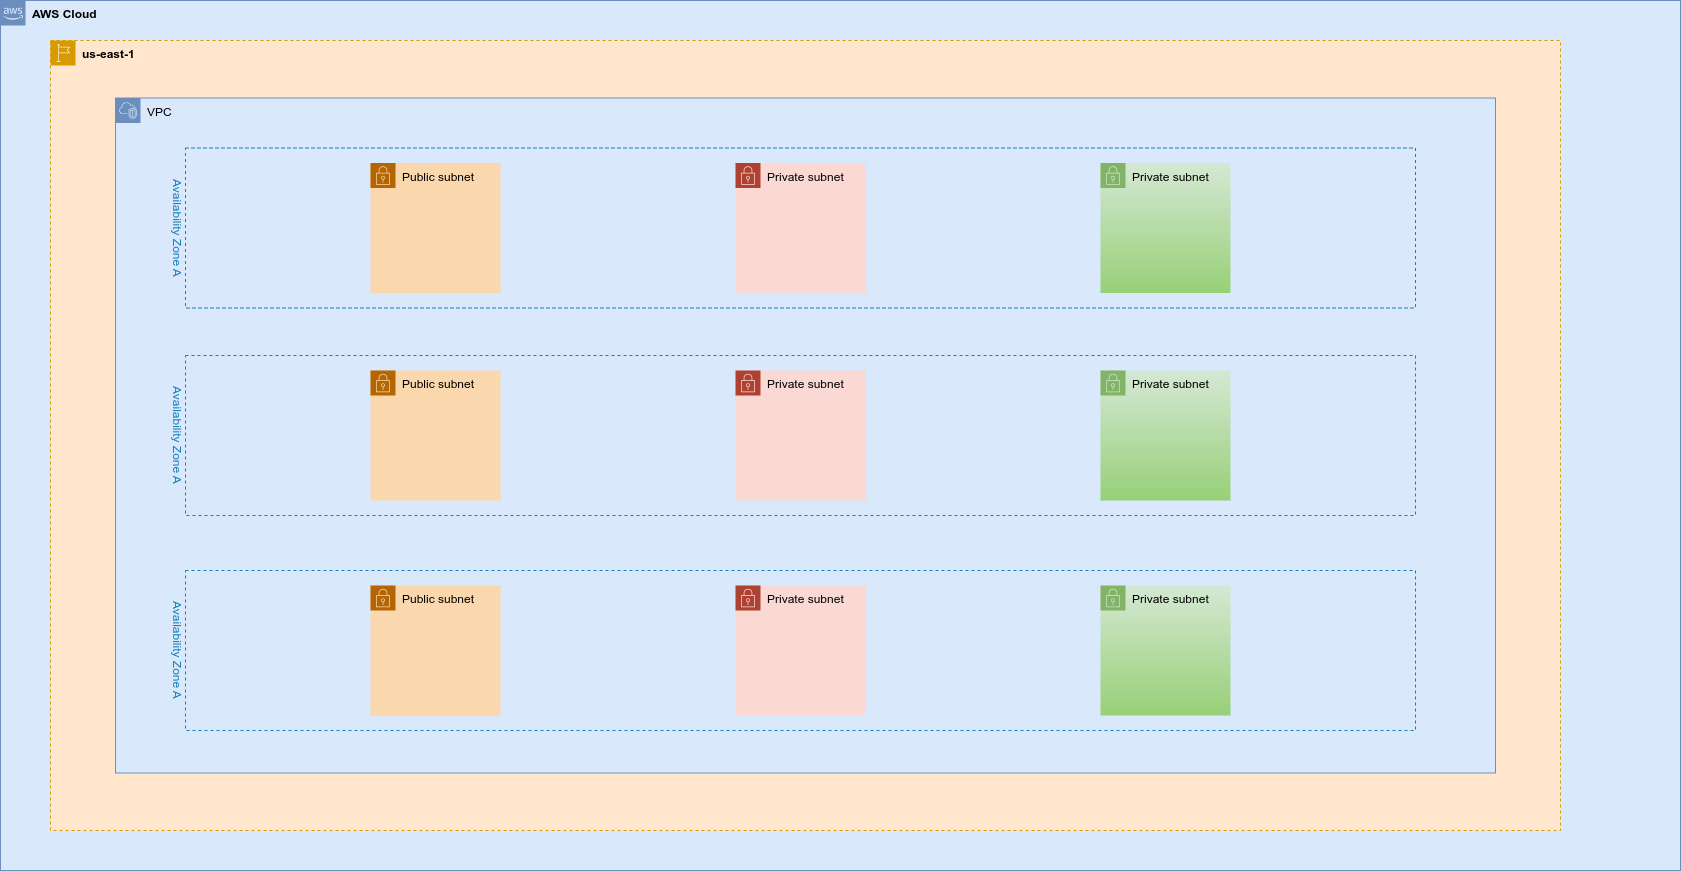

The diagram above was exported from draw.io. Its source (the exported page's mxGraphModel, read from the mxfile embedded in the PNG):
<mxGraphModel dx="1489" dy="2160" grid="1" gridSize="10" guides="1" tooltips="1" connect="1" arrows="1" fold="1" page="1" pageScale="1" pageWidth="850" pageHeight="1100" math="0" shadow="0">
  <root>
    <mxCell id="0" />
    <mxCell id="1" parent="0" />
    <mxCell id="17" value="&lt;b&gt;AWS Cloud&lt;/b&gt;" style="points=[[0,0],[0.25,0],[0.5,0],[0.75,0],[1,0],[1,0.25],[1,0.5],[1,0.75],[1,1],[0.75,1],[0.5,1],[0.25,1],[0,1],[0,0.75],[0,0.5],[0,0.25]];outlineConnect=0;html=1;whiteSpace=wrap;fontSize=12;fontStyle=0;container=1;pointerEvents=0;collapsible=0;recursiveResize=0;shape=mxgraph.aws4.group;grIcon=mxgraph.aws4.group_aws_cloud_alt;strokeColor=#6c8ebf;fillColor=#dae8fc;verticalAlign=top;align=left;spacingLeft=30;dashed=0;" parent="1" vertex="1">
      <mxGeometry x="110" y="-40" width="1680" height="870" as="geometry" />
    </mxCell>
    <mxCell id="67" value="&lt;b&gt;us-east-1&lt;/b&gt;" style="points=[[0,0],[0.25,0],[0.5,0],[0.75,0],[1,0],[1,0.25],[1,0.5],[1,0.75],[1,1],[0.75,1],[0.5,1],[0.25,1],[0,1],[0,0.75],[0,0.5],[0,0.25]];outlineConnect=0;html=1;whiteSpace=wrap;fontSize=12;fontStyle=0;container=1;pointerEvents=0;collapsible=0;recursiveResize=0;shape=mxgraph.aws4.group;grIcon=mxgraph.aws4.group_region;strokeColor=#d79b00;fillColor=#ffe6cc;verticalAlign=top;align=left;spacingLeft=30;dashed=1;" parent="17" vertex="1">
      <mxGeometry x="50" y="40" width="1510" height="790" as="geometry" />
    </mxCell>
    <mxCell id="75" value="VPC" style="points=[[0,0],[0.25,0],[0.5,0],[0.75,0],[1,0],[1,0.25],[1,0.5],[1,0.75],[1,1],[0.75,1],[0.5,1],[0.25,1],[0,1],[0,0.75],[0,0.5],[0,0.25]];outlineConnect=0;html=1;whiteSpace=wrap;fontSize=12;fontStyle=0;container=1;pointerEvents=0;collapsible=0;recursiveResize=0;shape=mxgraph.aws4.group;grIcon=mxgraph.aws4.group_vpc2;strokeColor=#6c8ebf;fillColor=#dae8fc;verticalAlign=top;align=left;spacingLeft=30;dashed=0;" vertex="1" parent="67">
      <mxGeometry x="65" y="57.5" width="1380" height="675" as="geometry" />
    </mxCell>
    <mxCell id="77" value="&lt;span style=&quot;color: rgb(20, 126, 186);&quot;&gt;Availability Zone A&lt;/span&gt;" style="fillColor=none;strokeColor=#147EBA;dashed=1;verticalAlign=middle;fontStyle=0;fontColor=#147EBA;whiteSpace=wrap;html=1;labelPosition=left;verticalLabelPosition=middle;align=right;textDirection=vertical-lr;" vertex="1" parent="75">
      <mxGeometry x="70" y="50" width="1230" height="160" as="geometry" />
    </mxCell>
    <mxCell id="87" value="Private subnet" style="points=[[0,0],[0.25,0],[0.5,0],[0.75,0],[1,0],[1,0.25],[1,0.5],[1,0.75],[1,1],[0.75,1],[0.5,1],[0.25,1],[0,1],[0,0.75],[0,0.5],[0,0.25]];outlineConnect=0;html=1;whiteSpace=wrap;fontSize=12;fontStyle=0;container=1;pointerEvents=0;collapsible=0;recursiveResize=0;shape=mxgraph.aws4.group;grIcon=mxgraph.aws4.group_security_group;grStroke=0;strokeColor=#ae4132;fillColor=#fad9d5;verticalAlign=top;align=left;spacingLeft=30;dashed=0;" vertex="1" parent="75">
      <mxGeometry x="620" y="65" width="130" height="130" as="geometry" />
    </mxCell>
    <mxCell id="89" value="Private subnet" style="points=[[0,0],[0.25,0],[0.5,0],[0.75,0],[1,0],[1,0.25],[1,0.5],[1,0.75],[1,1],[0.75,1],[0.5,1],[0.25,1],[0,1],[0,0.75],[0,0.5],[0,0.25]];outlineConnect=0;html=1;whiteSpace=wrap;fontSize=12;fontStyle=0;container=1;pointerEvents=0;collapsible=0;recursiveResize=0;shape=mxgraph.aws4.group;grIcon=mxgraph.aws4.group_security_group;grStroke=0;strokeColor=#82b366;fillColor=#d5e8d4;verticalAlign=top;align=left;spacingLeft=30;dashed=0;gradientColor=#97d077;" vertex="1" parent="75">
      <mxGeometry x="985" y="65" width="130" height="130" as="geometry" />
    </mxCell>
    <mxCell id="90" value="Public subnet" style="points=[[0,0],[0.25,0],[0.5,0],[0.75,0],[1,0],[1,0.25],[1,0.5],[1,0.75],[1,1],[0.75,1],[0.5,1],[0.25,1],[0,1],[0,0.75],[0,0.5],[0,0.25]];outlineConnect=0;html=1;whiteSpace=wrap;fontSize=12;fontStyle=0;container=1;pointerEvents=0;collapsible=0;recursiveResize=0;shape=mxgraph.aws4.group;grIcon=mxgraph.aws4.group_security_group;grStroke=0;strokeColor=#b46504;fillColor=#fad7ac;verticalAlign=top;align=left;spacingLeft=30;dashed=0;" vertex="1" parent="75">
      <mxGeometry x="255" y="65" width="130" height="130" as="geometry" />
    </mxCell>
    <mxCell id="91" value="&lt;span style=&quot;color: rgb(20, 126, 186);&quot;&gt;Availability Zone A&lt;/span&gt;" style="fillColor=none;strokeColor=#147EBA;dashed=1;verticalAlign=middle;fontStyle=0;fontColor=#147EBA;whiteSpace=wrap;html=1;labelPosition=left;verticalLabelPosition=middle;align=right;textDirection=vertical-lr;" vertex="1" parent="75">
      <mxGeometry x="70" y="257.5" width="1230" height="160" as="geometry" />
    </mxCell>
    <mxCell id="92" value="Private subnet" style="points=[[0,0],[0.25,0],[0.5,0],[0.75,0],[1,0],[1,0.25],[1,0.5],[1,0.75],[1,1],[0.75,1],[0.5,1],[0.25,1],[0,1],[0,0.75],[0,0.5],[0,0.25]];outlineConnect=0;html=1;whiteSpace=wrap;fontSize=12;fontStyle=0;container=1;pointerEvents=0;collapsible=0;recursiveResize=0;shape=mxgraph.aws4.group;grIcon=mxgraph.aws4.group_security_group;grStroke=0;strokeColor=#ae4132;fillColor=#fad9d5;verticalAlign=top;align=left;spacingLeft=30;dashed=0;" vertex="1" parent="75">
      <mxGeometry x="620" y="272.5" width="130" height="130" as="geometry" />
    </mxCell>
    <mxCell id="93" value="Private subnet" style="points=[[0,0],[0.25,0],[0.5,0],[0.75,0],[1,0],[1,0.25],[1,0.5],[1,0.75],[1,1],[0.75,1],[0.5,1],[0.25,1],[0,1],[0,0.75],[0,0.5],[0,0.25]];outlineConnect=0;html=1;whiteSpace=wrap;fontSize=12;fontStyle=0;container=1;pointerEvents=0;collapsible=0;recursiveResize=0;shape=mxgraph.aws4.group;grIcon=mxgraph.aws4.group_security_group;grStroke=0;strokeColor=#82b366;fillColor=#d5e8d4;verticalAlign=top;align=left;spacingLeft=30;dashed=0;gradientColor=#97d077;" vertex="1" parent="75">
      <mxGeometry x="985" y="272.5" width="130" height="130" as="geometry" />
    </mxCell>
    <mxCell id="94" value="Public subnet" style="points=[[0,0],[0.25,0],[0.5,0],[0.75,0],[1,0],[1,0.25],[1,0.5],[1,0.75],[1,1],[0.75,1],[0.5,1],[0.25,1],[0,1],[0,0.75],[0,0.5],[0,0.25]];outlineConnect=0;html=1;whiteSpace=wrap;fontSize=12;fontStyle=0;container=1;pointerEvents=0;collapsible=0;recursiveResize=0;shape=mxgraph.aws4.group;grIcon=mxgraph.aws4.group_security_group;grStroke=0;strokeColor=#b46504;fillColor=#fad7ac;verticalAlign=top;align=left;spacingLeft=30;dashed=0;" vertex="1" parent="75">
      <mxGeometry x="255" y="272.5" width="130" height="130" as="geometry" />
    </mxCell>
    <mxCell id="95" value="&lt;span style=&quot;color: rgb(20, 126, 186);&quot;&gt;Availability Zone A&lt;/span&gt;" style="fillColor=none;strokeColor=#147EBA;dashed=1;verticalAlign=middle;fontStyle=0;fontColor=#147EBA;whiteSpace=wrap;html=1;labelPosition=left;verticalLabelPosition=middle;align=right;textDirection=vertical-lr;" vertex="1" parent="75">
      <mxGeometry x="70" y="472.5" width="1230" height="160" as="geometry" />
    </mxCell>
    <mxCell id="96" value="Private subnet" style="points=[[0,0],[0.25,0],[0.5,0],[0.75,0],[1,0],[1,0.25],[1,0.5],[1,0.75],[1,1],[0.75,1],[0.5,1],[0.25,1],[0,1],[0,0.75],[0,0.5],[0,0.25]];outlineConnect=0;html=1;whiteSpace=wrap;fontSize=12;fontStyle=0;container=1;pointerEvents=0;collapsible=0;recursiveResize=0;shape=mxgraph.aws4.group;grIcon=mxgraph.aws4.group_security_group;grStroke=0;strokeColor=#ae4132;fillColor=#fad9d5;verticalAlign=top;align=left;spacingLeft=30;dashed=0;" vertex="1" parent="75">
      <mxGeometry x="620" y="487.5" width="130" height="130" as="geometry" />
    </mxCell>
    <mxCell id="97" value="Private subnet" style="points=[[0,0],[0.25,0],[0.5,0],[0.75,0],[1,0],[1,0.25],[1,0.5],[1,0.75],[1,1],[0.75,1],[0.5,1],[0.25,1],[0,1],[0,0.75],[0,0.5],[0,0.25]];outlineConnect=0;html=1;whiteSpace=wrap;fontSize=12;fontStyle=0;container=1;pointerEvents=0;collapsible=0;recursiveResize=0;shape=mxgraph.aws4.group;grIcon=mxgraph.aws4.group_security_group;grStroke=0;strokeColor=#82b366;fillColor=#d5e8d4;verticalAlign=top;align=left;spacingLeft=30;dashed=0;gradientColor=#97d077;" vertex="1" parent="75">
      <mxGeometry x="985" y="487.5" width="130" height="130" as="geometry" />
    </mxCell>
    <mxCell id="98" value="Public subnet" style="points=[[0,0],[0.25,0],[0.5,0],[0.75,0],[1,0],[1,0.25],[1,0.5],[1,0.75],[1,1],[0.75,1],[0.5,1],[0.25,1],[0,1],[0,0.75],[0,0.5],[0,0.25]];outlineConnect=0;html=1;whiteSpace=wrap;fontSize=12;fontStyle=0;container=1;pointerEvents=0;collapsible=0;recursiveResize=0;shape=mxgraph.aws4.group;grIcon=mxgraph.aws4.group_security_group;grStroke=0;strokeColor=#b46504;fillColor=#fad7ac;verticalAlign=top;align=left;spacingLeft=30;dashed=0;" vertex="1" parent="75">
      <mxGeometry x="255" y="487.5" width="130" height="130" as="geometry" />
    </mxCell>
  </root>
</mxGraphModel>